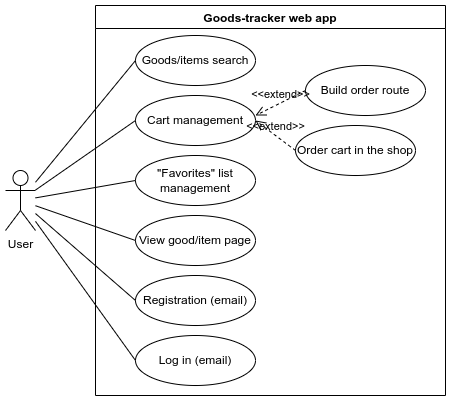

The diagram above was exported from draw.io. Its source (the exported page's mxGraphModel, read from the mxfile embedded in the PNG):
<mxGraphModel dx="1422" dy="865" grid="1" gridSize="10" guides="1" tooltips="1" connect="1" arrows="1" fold="1" page="1" pageScale="1" pageWidth="850" pageHeight="1100" math="0" shadow="0">
  <root>
    <mxCell id="0" />
    <mxCell id="1" parent="0" />
    <mxCell id="vkCNLForD_g20SX4D6ZW-1" value="Goods-tracker web app" style="swimlane;" vertex="1" parent="1">
      <mxGeometry x="400" y="220" width="350" height="390" as="geometry" />
    </mxCell>
    <mxCell id="vkCNLForD_g20SX4D6ZW-2" value="Goods/items search" style="ellipse;whiteSpace=wrap;html=1;" vertex="1" parent="vkCNLForD_g20SX4D6ZW-1">
      <mxGeometry x="40" y="30" width="120" height="50" as="geometry" />
    </mxCell>
    <mxCell id="vkCNLForD_g20SX4D6ZW-3" value="Cart management" style="ellipse;whiteSpace=wrap;html=1;" vertex="1" parent="vkCNLForD_g20SX4D6ZW-1">
      <mxGeometry x="40" y="90" width="120" height="50" as="geometry" />
    </mxCell>
    <mxCell id="vkCNLForD_g20SX4D6ZW-4" value="&quot;Favorites&quot; list management" style="ellipse;whiteSpace=wrap;html=1;" vertex="1" parent="vkCNLForD_g20SX4D6ZW-1">
      <mxGeometry x="40" y="150" width="120" height="50" as="geometry" />
    </mxCell>
    <mxCell id="vkCNLForD_g20SX4D6ZW-5" value="View good/item page&lt;span style=&quot;color: rgba(0, 0, 0, 0); font-family: monospace; font-size: 0px; text-align: start;&quot;&gt;%3CmxGraphModel%3E%3Croot%3E%3CmxCell%20id%3D%220%22%2F%3E%3CmxCell%20id%3D%221%22%20parent%3D%220%22%2F%3E%3CmxCell%20id%3D%222%22%20value%3D%22Cart%20managment%22%20style%3D%22ellipse%3BwhiteSpace%3Dwrap%3Bhtml%3D1%3B%22%20vertex%3D%221%22%20parent%3D%221%22%3E%3CmxGeometry%20x%3D%22440%22%20y%3D%22330%22%20width%3D%22120%22%20height%3D%2250%22%20as%3D%22geometry%22%2F%3E%3C%2FmxCell%3E%3C%2Froot%3E%3C%2FmxGraphModel%3E&lt;/span&gt;" style="ellipse;whiteSpace=wrap;html=1;" vertex="1" parent="vkCNLForD_g20SX4D6ZW-1">
      <mxGeometry x="40" y="210" width="120" height="50" as="geometry" />
    </mxCell>
    <mxCell id="vkCNLForD_g20SX4D6ZW-6" value="Build order route" style="ellipse;whiteSpace=wrap;html=1;" vertex="1" parent="vkCNLForD_g20SX4D6ZW-1">
      <mxGeometry x="210" y="60" width="120" height="50" as="geometry" />
    </mxCell>
    <mxCell id="vkCNLForD_g20SX4D6ZW-7" value="Order cart in the shop" style="ellipse;whiteSpace=wrap;html=1;" vertex="1" parent="vkCNLForD_g20SX4D6ZW-1">
      <mxGeometry x="200" y="120" width="120" height="50" as="geometry" />
    </mxCell>
    <mxCell id="vkCNLForD_g20SX4D6ZW-8" value="Registration (email)" style="ellipse;whiteSpace=wrap;html=1;" vertex="1" parent="vkCNLForD_g20SX4D6ZW-1">
      <mxGeometry x="40" y="270" width="120" height="50" as="geometry" />
    </mxCell>
    <mxCell id="vkCNLForD_g20SX4D6ZW-9" value="Log in (email)" style="ellipse;whiteSpace=wrap;html=1;" vertex="1" parent="vkCNLForD_g20SX4D6ZW-1">
      <mxGeometry x="40" y="330" width="120" height="50" as="geometry" />
    </mxCell>
    <mxCell id="vkCNLForD_g20SX4D6ZW-10" value="&amp;lt;&amp;lt;extend&amp;gt;&amp;gt;" style="endArrow=open;startArrow=none;endFill=0;startFill=0;endSize=8;html=1;verticalAlign=bottom;dashed=1;labelBackgroundColor=none;rounded=0;entryX=1;entryY=0.5;entryDx=0;entryDy=0;exitX=0;exitY=0.5;exitDx=0;exitDy=0;" edge="1" parent="vkCNLForD_g20SX4D6ZW-1" source="vkCNLForD_g20SX4D6ZW-7" target="vkCNLForD_g20SX4D6ZW-3">
      <mxGeometry width="160" relative="1" as="geometry">
        <mxPoint x="100" y="270" as="sourcePoint" />
        <mxPoint x="260" y="270" as="targetPoint" />
      </mxGeometry>
    </mxCell>
    <mxCell id="vkCNLForD_g20SX4D6ZW-11" value="User" style="shape=umlActor;verticalLabelPosition=bottom;verticalAlign=top;html=1;outlineConnect=0;" vertex="1" parent="1">
      <mxGeometry x="310" y="385" width="30" height="60" as="geometry" />
    </mxCell>
    <mxCell id="vkCNLForD_g20SX4D6ZW-12" value="" style="endArrow=none;html=1;rounded=0;entryX=0;entryY=0.5;entryDx=0;entryDy=0;" edge="1" parent="1" source="vkCNLForD_g20SX4D6ZW-11" target="vkCNLForD_g20SX4D6ZW-2">
      <mxGeometry width="50" height="50" relative="1" as="geometry">
        <mxPoint x="560" y="510" as="sourcePoint" />
        <mxPoint x="610" y="460" as="targetPoint" />
      </mxGeometry>
    </mxCell>
    <mxCell id="vkCNLForD_g20SX4D6ZW-13" value="" style="endArrow=none;html=1;rounded=0;entryX=0;entryY=0.5;entryDx=0;entryDy=0;" edge="1" parent="1" source="vkCNLForD_g20SX4D6ZW-11" target="vkCNLForD_g20SX4D6ZW-3">
      <mxGeometry width="50" height="50" relative="1" as="geometry">
        <mxPoint x="560" y="510" as="sourcePoint" />
        <mxPoint x="610" y="460" as="targetPoint" />
      </mxGeometry>
    </mxCell>
    <mxCell id="vkCNLForD_g20SX4D6ZW-14" value="" style="endArrow=none;html=1;rounded=0;entryX=0;entryY=0.5;entryDx=0;entryDy=0;" edge="1" parent="1" source="vkCNLForD_g20SX4D6ZW-11" target="vkCNLForD_g20SX4D6ZW-5">
      <mxGeometry width="50" height="50" relative="1" as="geometry">
        <mxPoint x="560" y="510" as="sourcePoint" />
        <mxPoint x="610" y="460" as="targetPoint" />
      </mxGeometry>
    </mxCell>
    <mxCell id="vkCNLForD_g20SX4D6ZW-15" value="" style="endArrow=none;html=1;rounded=0;entryX=0;entryY=0.5;entryDx=0;entryDy=0;" edge="1" parent="1" source="vkCNLForD_g20SX4D6ZW-11" target="vkCNLForD_g20SX4D6ZW-8">
      <mxGeometry width="50" height="50" relative="1" as="geometry">
        <mxPoint x="340" y="450" as="sourcePoint" />
        <mxPoint x="610" y="460" as="targetPoint" />
      </mxGeometry>
    </mxCell>
    <mxCell id="vkCNLForD_g20SX4D6ZW-16" value="" style="endArrow=none;html=1;rounded=0;entryX=0;entryY=0.5;entryDx=0;entryDy=0;" edge="1" parent="1" source="vkCNLForD_g20SX4D6ZW-11" target="vkCNLForD_g20SX4D6ZW-9">
      <mxGeometry width="50" height="50" relative="1" as="geometry">
        <mxPoint x="340" y="450" as="sourcePoint" />
        <mxPoint x="610" y="460" as="targetPoint" />
      </mxGeometry>
    </mxCell>
    <mxCell id="vkCNLForD_g20SX4D6ZW-17" value="" style="endArrow=none;html=1;rounded=0;entryX=0;entryY=0.5;entryDx=0;entryDy=0;" edge="1" parent="1" source="vkCNLForD_g20SX4D6ZW-11" target="vkCNLForD_g20SX4D6ZW-4">
      <mxGeometry width="50" height="50" relative="1" as="geometry">
        <mxPoint x="560" y="510" as="sourcePoint" />
        <mxPoint x="610" y="460" as="targetPoint" />
      </mxGeometry>
    </mxCell>
    <mxCell id="vkCNLForD_g20SX4D6ZW-18" value="&amp;lt;&amp;lt;extend&amp;gt;&amp;gt;" style="endArrow=open;startArrow=none;endFill=0;startFill=0;endSize=8;html=1;verticalAlign=bottom;dashed=1;labelBackgroundColor=none;rounded=0;exitX=0;exitY=0.5;exitDx=0;exitDy=0;" edge="1" parent="1" source="vkCNLForD_g20SX4D6ZW-6">
      <mxGeometry width="160" relative="1" as="geometry">
        <mxPoint x="630" y="375" as="sourcePoint" />
        <mxPoint x="560" y="330" as="targetPoint" />
      </mxGeometry>
    </mxCell>
  </root>
</mxGraphModel>